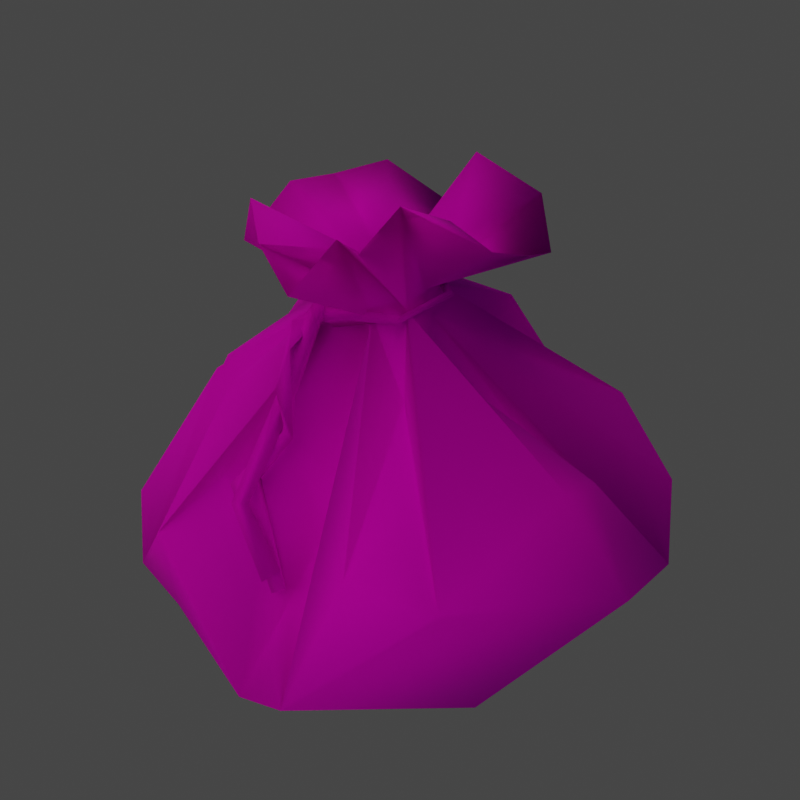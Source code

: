 # Source: prestibags_bag.blend  (saved by Blender 2.81.16; exported with 4.5.12 LTS)
import bpy
from mathutils import Matrix  # noqa: F401  (used for matrix-valued properties, if any)

bpy.ops.wm.read_factory_settings(use_empty=True)
scene = bpy.context.scene
scene.name = 'Scene'

# ---- collections
col_collection_1 = bpy.data.collections.new('Collection 1'); scene.collection.children.link(col_collection_1)
col_collection_2 = bpy.data.collections.new('Collection 2'); scene.collection.children.link(col_collection_2)
col_collection_3 = bpy.data.collections.new('Collection 3'); scene.collection.children.link(col_collection_3)
col_hi_poly = bpy.data.collections.new('hi-poly'); scene.collection.children.link(col_hi_poly)
col_low_poly = bpy.data.collections.new('low-poly'); scene.collection.children.link(col_low_poly)
col_collection_11 = bpy.data.collections.new('Collection 11'); scene.collection.children.link(col_collection_11)
col_collection_12 = bpy.data.collections.new('Collection 12'); scene.collection.children.link(col_collection_12)

# ---- images (referenced by path relative to the original .blend; pixels are not part of the script)
import os
ASSET_DIR = os.environ.get("B2B_ASSET_DIR", "")  # directory of the original .blend (textures are referenced by path, not embedded)
HERE = os.path.dirname(os.path.abspath(__file__))  # packed textures are extracted next to this script under _unpacked/

def load_image(name, relpath, width, height, colorspace="sRGB"):
    """Load a texture the original file referenced (path relative to the .blend, or extracted next to this script)."""
    p = next((c for c in (os.path.join(HERE, relpath), os.path.join(ASSET_DIR, relpath)) if relpath and os.path.exists(c)), "")
    if p:
        img = bpy.data.images.load(p, check_existing=True)
        img.name = name
    else:  # same state as the original file: an image datablock whose file is absent (Cycles renders it pink)
        img = bpy.data.images.new(name, width, height)
        img.source = "FILE"
        img.filepath = "//" + (relpath or name)
    img.colorspace_settings.name = colorspace
    return img
img_prestibags_bag_jpg = load_image('prestibags_bag.jpg', 'prestibags_bag.jpg', 1024, 1024, 'sRGB')
img_new = load_image('new', 'prestibags_bag_3.0.png', 1024, 1024, 'sRGB')

# ---- materials (node trees are filled in below, after node groups)
mat_material_002 = bpy.data.materials.new('Material.002')

# ---- material node trees
mat_material_002.use_nodes = True; mat_material_002.node_tree.nodes.clear()
_N = mat_material_002.node_tree.nodes; _L = mat_material_002.node_tree.links
n0 = _N.new('ShaderNodeTexImage'); n0.name = 'Image Texture.001'; n0.location = (-403, 308)
n0.width = 277
n0.image = img_prestibags_bag_jpg
n1 = _N.new('ShaderNodeOutputMaterial'); n1.name = 'Material Output'; n1.location = (393, 407)
n2 = _N.new('ShaderNodeBsdfPrincipled'); n2.name = 'Principled BSDF'; n2.location = (-1, 532)
n2.distribution = 'GGX'
n2.subsurface_method = 'BURLEY'
n2.inputs[2].default_value = 1.0
n2.inputs[3].default_value = 1.45
n2.inputs[13].default_value = 0.1091
n2.inputs[27].default_value = (0.0, 0.0, 0.0, 1.0)
n2.inputs[28].default_value = 1.0
n3 = _N.new('ShaderNodeTexImage'); n3.name = 'Image Texture'; n3.location = (-28, -112)
n3.image = img_new
_L.new(n2.outputs[0], n1.inputs[0])
_L.new(n0.outputs[0], n2.inputs[0])
n1.is_active_output = True

# ---- world
world_world = bpy.data.worlds.new('World'); scene.world = world_world
world_world.use_nodes = True; world_world.node_tree.nodes.clear()
_N = world_world.node_tree.nodes; _L = world_world.node_tree.links
n0 = _N.new('ShaderNodeOutputWorld'); n0.name = 'World Output'; n0.location = (300, 300)
n1 = _N.new('ShaderNodeBackground'); n1.name = 'Background'; n1.location = (10, 300)
n1.inputs[0].default_value = (0.05088, 0.05088, 0.05088, 1.0)
_L.new(n1.outputs[0], n0.inputs[0])
n0.is_active_output = True
world_world.color = (0.05088, 0.05088, 0.05088)
world_world.use_sun_shadow = False
world_world.sun_shadow_jitter_overblur = 0.0

# ---- cameras
cam_camera_001 = bpy.data.cameras.new('Camera.001')
cam_camera_001.clip_end = 100.0
cam_camera_001.lens = 35.0
cam_camera_001.sensor_width = 32.0
cam_camera_001.sensor_height = 18.0
cam_camera_001.dof.focus_distance = 0.0

# ---- lights
light_point = bpy.data.lights.new('Point', 'POINT')
light_point.color = (0.5321, 0.4553, 1.0)
light_point.transmission_factor = 0.0
light_point.energy = 100.0
light_point.shadow_buffer_clip_start = 0.5
light_point.shadow_soft_size = 1.0
light_point.shadow_maximum_resolution = 0.006
light_point.use_absolute_resolution = True
light_point_001 = bpy.data.lights.new('Point.001', 'POINT')
light_point_001.color = (1.0, 0.8706, 0.737)
light_point_001.transmission_factor = 0.0
light_point_001.energy = 100.0
light_point_001.shadow_buffer_clip_start = 0.5
light_point_001.shadow_soft_size = 1.0
light_point_001.shadow_maximum_resolution = 0.006
light_point_001.use_absolute_resolution = True
light_sun = bpy.data.lights.new('Sun', 'SUN')
light_sun.color = (0.9727, 1.0, 0.523)
light_sun.transmission_factor = 0.0
light_sun.angle = 1.571
light_sun.energy = 1.0
light_sun.shadow_buffer_clip_start = 0.5
light_sun.shadow_soft_size = 1.0
light_sun.shadow_cascade_max_distance = 1000.0
light_point_002 = bpy.data.lights.new('Point.002', 'POINT')
light_point_002.color = (1.0, 0.8706, 0.737)
light_point_002.transmission_factor = 0.0
light_point_002.energy = 100.0
light_point_002.shadow_buffer_clip_start = 0.5
light_point_002.shadow_soft_size = 1.0
light_point_002.shadow_maximum_resolution = 0.006
light_point_002.use_absolute_resolution = True

# ---- meshes
me_bag_005 = bpy.data.meshes.new('bag.005')
me_bag_005.from_pydata([(-0.1674, -0.1589, 1.395), (-0.5641, -0.1157, 1.123), (-0.8694, -0.1315, 0.6577), (-0.4455, -0.0957, 1.537), (-0.4189, -0.03667, 1.001), (-0.8706, 0.122, 0.6014), (-0.641, -0.06379, 0.2283), (-0.2756, 0.009466, 0.105), (-0.185, -0.03565, 1.457), (-0.2313, -0.1511, 1.342), (-0.7994, 0.3128, 0.604), (-0.5799, 0.1311, 1.044), (-0.3193, 0.07266, 1.666), (-0.1073, -0.07198, 1.451), (-0.5557, 0.5182, 0.8161), (-0.5463, 0.4494, 0.4241), (-0.2855, 0.08212, 1.169), (-0.02111, 0.02966, 1.484), (0.03881, -0.05123, 0.105), (-0.02659, 0.2868, 1.675), (-0.03649, 0.02268, 1.34), (-0.298, 0.3584, 1.235), (-0.1592, 0.6617, 0.5416), (0.08567, 0.6792, 0.4263), (0.07761, 0.2661, 1.314), (-0.1232, 0.3277, 0.1883), (0.05287, 0.6876, 0.8868), (0.1566, 0.1251, 1.087), (0.08974, -0.07299, 1.38), (0.2251, 0.3234, 1.252), (0.2503, 0.7197, 0.779), (0.1191, 0.01388, 1.405), (0.2392, 0.2314, 1.631), (0.4022, 0.5912, 0.9748), (0.7429, 0.3307, 0.6772), (0.4817, 0.3275, 0.1931), (0.38, 0.09993, 1.281), (0.2405, 0.05175, 1.759), (0.2516, -0.0201, 1.239), (0.1355, -0.1142, 1.405), (0.7507, -0.03815, 0.9888), (0.8166, 0.2058, 0.5694), (0.8387, -0.1941, 0.5336), (0.8722, -0.2977, 0.8212), (0.4514, -0.1577, 1.522), (0.1072, -0.1622, 1.329), (0.8397, -0.486, 0.6361), (0.3997, -0.3149, 0.9846), (0.1164, -0.3091, 1.243), (0.367, -0.4668, 0.1887), (0.5536, -0.5788, 1.008), (0.08568, -0.2258, 1.437), (0.6549, -0.7217, 0.706), (0.2473, -0.4654, 1.637), (0.4526, -0.7422, 1.073), (0.01451, -0.4071, 1.737), (0.1093, -0.9673, 0.879), (0.02549, -0.4059, 1.162), (0.03356, -0.2903, 1.397), (0.2428, -0.7222, 0.2723), (-0.1309, -0.8622, 0.9006), (-0.08916, -0.515, 1.65), (-0.1501, -0.3975, 1.647), (-0.06484, -0.2835, 1.374), (-0.3015, -0.9726, 0.5522), (-0.3023, -0.3944, 0.105), (-0.03408, -0.2471, 1.229), (-0.1978, -0.5048, 0.7959), (-0.4275, -0.8921, 0.5138), (-0.2724, -0.5014, 1.532), (-0.1342, -0.2092, 1.4), (-0.3444, -0.3526, 1.041), (-0.352, -0.3998, 1.636), (-0.6672, -0.5485, 0.5305), (-0.1595, -0.2746, 1.553), (-0.4798, -0.3323, 1.185), (-0.6751, -0.5921, 0.845), (-0.4103, -0.1266, 1.674), (-0.8577, -0.2697, 0.4564), (-0.07738, -0.07332, 1.442), (-0.167, -0.0975, 1.273), (-0.03577, -0.07119, 1.482), (-0.194, 0.2008, 1.653), (-0.11, 0.04089, 1.261), (-0.01251, 0.03182, 1.56), (0.2013, 0.2739, 1.521), (-0.02539, -0.007685, 1.297), (0.03517, -0.2054, 1.264), (0.02047, -0.02096, 1.479), (0.4313, -0.02628, 1.657), (0.1715, -0.09539, 1.545), (0.1316, -0.1344, 1.27), (0.1125, -0.1152, 1.412), (0.3602, -0.3354, 1.58), (0.09536, -0.206, 1.469), (0.1497, -0.281, 1.657), (0.004829, -0.2104, 1.437), (-0.08569, -0.2101, 1.41), (-0.1021, -0.2635, 1.565), (-0.3673, -0.7241, 0.7762), (-0.4554, -0.6001, 0.9533), (-0.4377, -0.5653, 0.927), (-0.4102, -0.583, 0.9388), (-0.3083, -0.3951, 1.115), (-0.3464, -0.4021, 1.164), (-0.2117, -0.2796, 1.356), (-0.3498, -0.3572, 1.132), (-0.2231, -0.3109, 1.381), (-0.2438, -0.2872, 1.404), (-0.1629, 0.01171, 1.428), (-0.1333, 0.001958, 1.399), (-0.1581, 0.03824, 1.407), (0.1355, 0.03949, 1.418), (0.1173, 0.01578, 1.4), (0.1349, 0.03856, 1.395), (0.1737, -0.1634, 1.39), (0.1409, -0.1775, 1.404), (0.01449, -0.3559, 1.412), (-0.0002332, -0.3657, 1.386), (-0.008649, -0.3302, 1.38), (-0.2126, -0.262, 1.367), (-0.2245, -0.2244, 1.386), (-0.2231, -0.2174, 1.309), (-0.2913, -0.3063, 1.376), (-0.2609, -0.265, 1.328), (-0.2947, -0.3694, 1.315), (-0.3388, -0.4066, 1.208), (-0.3926, -0.463, 0.9432), (-0.2957, -0.4288, 1.055), (-0.3171, -0.4303, 1.089), (-0.4731, -0.5106, 0.9556), (-0.4054, -0.5155, 0.9693), (-0.3116, -0.6687, 0.6962), (0.1643, -0.163, 1.411), (-0.288, -0.3205, 1.248), (-0.3194, -0.6851, 0.7862), (-0.3613, -0.6726, 0.7589), (-0.3094, -0.6956, 0.7282), (-0.3487, -0.6947, 0.7091)], [], [(2, 6, 78), (7, 18, 65), (5, 6, 2), (8, 0, 3), (0, 8, 13), (12, 8, 3), (15, 6, 5), (10, 5, 4), (15, 7, 6), (11, 9, 13), (10, 15, 5), (18, 7, 25), (17, 12, 82), (14, 16, 13), (21, 14, 13), (20, 13, 17), (20, 21, 13), (22, 14, 21), (19, 17, 82), (23, 25, 15), (18, 25, 35), (26, 21, 24), (23, 22, 30), (30, 22, 26), (17, 19, 28), (26, 24, 27), (85, 28, 19), (20, 17, 28), (35, 23, 30), (32, 28, 85), (33, 30, 26), (29, 33, 27), (25, 23, 35), (35, 30, 34), (30, 33, 34), (34, 33, 36), (36, 31, 39), (41, 35, 34), (38, 34, 36), (49, 18, 35), (39, 37, 89), (41, 34, 38), (49, 41, 42), (40, 38, 39), (43, 41, 40), (42, 41, 43), (44, 39, 89), (51, 39, 44), (46, 42, 43), (46, 43, 45), (51, 45, 39), (48, 45, 51), (93, 51, 44), (49, 42, 46), (47, 45, 48), (50, 46, 47), (50, 47, 48), (52, 59, 49), (51, 93, 53), (48, 51, 58), (58, 54, 48), (58, 51, 55), (18, 49, 59), (56, 54, 58), (64, 59, 56), (65, 18, 59), (62, 63, 58), (64, 60, 63), (65, 59, 64), (66, 64, 63), (67, 64, 66), (68, 64, 67), (66, 63, 70), (71, 68, 67), (71, 66, 70), (70, 63, 69), (76, 68, 71), (65, 68, 73), (74, 70, 72), (73, 76, 78), (0, 75, 70), (77, 74, 72), (78, 76, 75), (0, 78, 75), (0, 74, 77), (78, 0, 9), (0, 77, 3), (6, 7, 65), (79, 80, 81), (83, 80, 87), (84, 81, 88), (86, 81, 83), (82, 84, 19), (86, 83, 87), (84, 88, 85), (32, 85, 88), (92, 88, 86), (91, 86, 87), (37, 88, 90), (86, 91, 92), (37, 90, 89), (89, 90, 92), (93, 92, 94), (93, 94, 53), (95, 94, 96), (55, 95, 96), (55, 96, 61), (61, 96, 62), (96, 97, 62), (96, 87, 97), (80, 97, 87), (77, 79, 3), (136, 135, 99), (104, 102, 103), (104, 101, 100), (101, 103, 102), (107, 109, 108), (105, 110, 107), (111, 105, 108), (110, 109, 107), (111, 110, 105), (112, 110, 113), (133, 117, 115), (113, 111, 114), (133, 115, 112), (116, 133, 112), (117, 118, 115), (119, 117, 116), (115, 119, 116), (120, 121, 123), (123, 121, 122), (129, 134, 127), (129, 131, 128), (130, 129, 127), (131, 138, 137), (4, 5, 1), (5, 2, 1), (4, 1, 9), (11, 10, 4), (9, 11, 4), (9, 0, 13), (12, 13, 8), (11, 14, 10), (16, 11, 13), (14, 15, 10), (15, 25, 7), (16, 14, 11), (12, 17, 13), (22, 15, 14), (22, 23, 15), (24, 21, 20), (26, 22, 21), (20, 27, 24), (28, 27, 20), (27, 33, 26), (28, 29, 27), (31, 28, 32), (31, 29, 28), (32, 37, 31), (31, 36, 29), (36, 33, 29), (39, 31, 37), (38, 36, 39), (41, 49, 35), (38, 40, 41), (45, 40, 39), (45, 43, 40), (47, 46, 45), (50, 52, 46), (54, 50, 48), (54, 52, 50), (55, 51, 53), (56, 59, 52), (57, 56, 58), (60, 56, 57), (61, 58, 55), (63, 60, 57), (63, 57, 58), (64, 56, 60), (62, 58, 61), (68, 65, 64), (69, 63, 62), (71, 67, 66), (73, 68, 76), (72, 70, 69), (70, 76, 71), (75, 76, 70), (0, 70, 74), (78, 65, 73), (1, 78, 9), (78, 6, 65), (2, 78, 1), (12, 3, 79), (12, 79, 81), (81, 80, 83), (12, 81, 82), (82, 81, 84), (86, 88, 81), (19, 84, 85), (87, 92, 91), (37, 32, 88), (44, 89, 92), (93, 44, 92), (111, 112, 114), (94, 87, 96), (53, 94, 95), (55, 53, 95), (62, 97, 69), (69, 97, 72), (72, 97, 98), (98, 97, 79), (72, 98, 77), (77, 98, 79), (79, 97, 80), (102, 99, 135), (100, 136, 99), (109, 111, 108), (116, 117, 133), (112, 115, 114), (114, 115, 113), (113, 116, 112), (115, 116, 113), (115, 118, 119), (124, 122, 120), (124, 123, 122), (125, 124, 120), (134, 123, 124), (123, 126, 125), (129, 126, 123), (134, 124, 125), (126, 128, 125), (128, 134, 125), (129, 128, 126), (129, 130, 131), (131, 127, 128), (125, 120, 123), (120, 119, 118), (120, 117, 121), (121, 119, 122), (105, 103, 106), (107, 104, 103), (105, 104, 108), (102, 136, 101), (127, 138, 130), (132, 137, 138), (137, 127, 131), (92, 90, 88), (104, 100, 102), (104, 106, 101), (101, 106, 103), (112, 109, 110), (113, 110, 111), (131, 130, 138), (87, 94, 92), (111, 109, 112), (102, 100, 99), (100, 101, 136), (134, 129, 123), (128, 127, 134), (120, 122, 119), (120, 118, 117), (121, 117, 119), (105, 107, 103), (107, 108, 104), (105, 106, 104), (102, 135, 136), (127, 132, 138), (137, 132, 127), (49, 46, 52), (52, 54, 56)])
me_bag_005.polygons.foreach_set('use_smooth', [True] * 270)
_uv = me_bag_005.uv_layers.new(name='UVMap')
_uv.uv.foreach_set('vector', [0.1406, 0.1406, 0.207, 0.04297, 0.1914, 0.1289, 0.2031, 0.007812, 0.375, 0.01562, 0.2852, 0.08984, 0.1172, 0.08594, 0.207, 0.04297, 0.1406, 0.1406, 0.08203, 0.6562, 0.1484, 0.6719, 0.1406, 0.7578, 0.1484, 0.6719, 0.08203, 0.6562, 0.0625, 0.6055, 0.09375, 0.7539, 0.08203, 0.6562, 0.1406, 0.7578, 0.007812, 0.01562, 0.207, 0.04297, 0.1172, 0.08594, 0.05469, 0.09766, 0.1172, 0.08594, 0.1055, 0.3086, 0.007812, 0.01562, 0.2031, 0.007812, 0.207, 0.04297, 0.08203, 0.3047, 0.1211, 0.543, 0.0625, 0.6055, 0.05469, 0.09766, 0.007812, 0.01562, 0.1172, 0.08594, 0.6211, 0.01172, 0.6836, 0.01562, 0.6797, 0.08594, 0.007812, 0.625, 0.09375, 0.7539, 0.007812, 0.75, 0.007812, 0.1406, 0.05859, 0.375, 0.0625, 0.6055, 0.007812, 0.375, 0.007812, 0.1406, 0.0625, 0.6055, 0.007812, 0.5, 0.0625, 0.6055, 0.007812, 0.625, 0.007812, 0.5, 0.007812, 0.375, 0.0625, 0.6055, 0.7852, 0.1055, 0.8672, 0.1406, 0.8711, 0.375, 0.7812, 0.75, 0.8672, 0.625, 0.8672, 0.75, 0.7148, 0.1328, 0.6797, 0.08594, 0.8711, 0.01562, 0.6211, 0.01172, 0.6797, 0.08594, 0.6172, 0.09766, 0.7461, 0.2734, 0.8711, 0.375, 0.8125, 0.418, 0.7148, 0.1328, 0.7852, 0.1055, 0.7109, 0.2344, 0.7109, 0.2344, 0.7852, 0.1055, 0.7461, 0.2734, 0.8672, 0.625, 0.7812, 0.75, 0.7773, 0.5625, 0.7461, 0.2734, 0.8125, 0.418, 0.7539, 0.457, 0.6953, 0.75, 0.7773, 0.5625, 0.7812, 0.75, 0.8672, 0.5, 0.8672, 0.625, 0.7773, 0.5625, 0.6172, 0.09766, 0.7148, 0.1328, 0.7109, 0.2344, 0.6641, 0.75, 0.7773, 0.5625, 0.6953, 0.75, 0.7031, 0.3555, 0.7109, 0.2344, 0.7461, 0.2734, 0.6758, 0.4727, 0.7031, 0.3555, 0.7539, 0.457, 0.6797, 0.08594, 0.7148, 0.1328, 0.6172, 0.09766, 0.6172, 0.09766, 0.7109, 0.2344, 0.6562, 0.2617, 0.7109, 0.2344, 0.7031, 0.3555, 0.6562, 0.2617, 0.6562, 0.2617, 0.7031, 0.3555, 0.6523, 0.4727, 0.6523, 0.4727, 0.6641, 0.5781, 0.5781, 0.5898, 0.6289, 0.25, 0.6172, 0.09766, 0.6562, 0.2617, 0.6367, 0.4883, 0.6562, 0.2617, 0.6523, 0.4727, 0.4375, 0.01562, 0.6211, 0.01172, 0.6172, 0.09766, 0.5781, 0.5898, 0.6094, 0.75, 0.5586, 0.7539, 0.6289, 0.25, 0.6562, 0.2617, 0.6367, 0.4883, 0.4375, 0.01562, 0.6289, 0.25, 0.5586, 0.2344, 0.6211, 0.3555, 0.6367, 0.4883, 0.5781, 0.5898, 0.5898, 0.332, 0.6289, 0.25, 0.6211, 0.3555, 0.5586, 0.2344, 0.6289, 0.25, 0.5898, 0.332, 0.5, 0.75, 0.5781, 0.5898, 0.5586, 0.7539, 0.4375, 0.6367, 0.5781, 0.5898, 0.5, 0.75, 0.543, 0.2891, 0.5586, 0.2344, 0.5898, 0.332, 0.543, 0.2891, 0.5898, 0.332, 0.5586, 0.5625, 0.4375, 0.6367, 0.5586, 0.5625, 0.5781, 0.5898, 0.4375, 0.5703, 0.5586, 0.5625, 0.4375, 0.6367, 0.4648, 0.75, 0.4375, 0.6367, 0.5, 0.75, 0.4375, 0.01562, 0.5586, 0.2344, 0.543, 0.2891, 0.5469, 0.4336, 0.5586, 0.5625, 0.4375, 0.5703, 0.4961, 0.3945, 0.543, 0.2891, 0.5469, 0.4336, 0.4961, 0.3945, 0.5469, 0.4336, 0.4375, 0.5703, 0.4375, 0.2656, 0.3633, 0.1484, 0.4375, 0.01562, 0.4375, 0.6367, 0.4648, 0.75, 0.4375, 0.75, 0.4375, 0.5703, 0.4375, 0.6367, 0.3789, 0.6016, 0.3789, 0.6016, 0.4375, 0.4492, 0.4375, 0.5703, 0.3789, 0.6016, 0.4375, 0.6367, 0.3711, 0.75, 0.375, 0.01562, 0.4375, 0.01562, 0.3633, 0.1484, 0.3711, 0.3945, 0.4375, 0.4492, 0.3789, 0.6016, 0.2852, 0.2188, 0.3633, 0.1484, 0.3711, 0.3945, 0.2852, 0.08984, 0.375, 0.01562, 0.3633, 0.1484, 0.3125, 0.75, 0.2734, 0.6172, 0.3789, 0.6016, 0.2852, 0.2188, 0.3398, 0.4023, 0.2734, 0.6172, 0.2852, 0.08984, 0.3633, 0.1484, 0.2852, 0.2188, 0.25, 0.5703, 0.2852, 0.2188, 0.2734, 0.6172, 0.2578, 0.3945, 0.2852, 0.2188, 0.25, 0.5703, 0.2695, 0.1641, 0.2852, 0.2188, 0.2578, 0.3945, 0.25, 0.5703, 0.2734, 0.6172, 0.2148, 0.6562, 0.207, 0.4805, 0.2695, 0.1641, 0.2578, 0.3945, 0.207, 0.4805, 0.25, 0.5703, 0.2148, 0.6562, 0.2148, 0.6562, 0.2734, 0.6172, 0.2734, 0.7539, 0.2031, 0.2812, 0.2695, 0.1641, 0.207, 0.4805, 0.2852, 0.08984, 0.2695, 0.1641, 0.2266, 0.1836, 0.1953, 0.6953, 0.2148, 0.6562, 0.2227, 0.7539, 0.2266, 0.1836, 0.2031, 0.2812, 0.1914, 0.1289, 0.1484, 0.6719, 0.1602, 0.4531, 0.2148, 0.6562, 0.1758, 0.7578, 0.1953, 0.6953, 0.2227, 0.7539, 0.1914, 0.1289, 0.2031, 0.2812, 0.1602, 0.4531, 0.1484, 0.6719, 0.1914, 0.1289, 0.1602, 0.4531, 0.1484, 0.6719, 0.1953, 0.6953, 0.1758, 0.7578, 0.1914, 0.1289, 0.1484, 0.6719, 0.1211, 0.543, 0.1484, 0.6719, 0.1758, 0.7578, 0.1406, 0.7578, 0.207, 0.04297, 0.2031, 0.007812, 0.2852, 0.08984, 0.08203, 0.875, 0.1992, 0.918, 0.007812, 0.875, 0.1367, 0.9492, 0.1992, 0.918, 0.3672, 1.0, 0.7812, 0.8125, 0.8672, 0.875, 0.6562, 0.8711, 0.007812, 1.0, 0.007812, 0.875, 0.1367, 0.9492, 0.8672, 0.75, 0.7812, 0.8125, 0.7812, 0.75, 0.007812, 1.0, 0.1367, 0.9492, 0.3672, 1.0, 0.7812, 0.8125, 0.6562, 0.8711, 0.6953, 0.75, 0.6641, 0.75, 0.6953, 0.75, 0.6562, 0.8711, 0.4648, 0.875, 0.6562, 0.8711, 0.8672, 1.0, 0.4844, 0.9375, 0.8672, 1.0, 0.3672, 1.0, 0.6094, 0.75, 0.6562, 0.8711, 0.5742, 0.8125, 0.8672, 1.0, 0.4844, 0.9375, 0.4648, 0.875, 0.6094, 0.75, 0.5742, 0.8125, 0.5586, 0.7539, 0.5586, 0.7539, 0.5742, 0.8125, 0.4648, 0.875, 0.4648, 0.75, 0.4648, 0.875, 0.4375, 0.875, 0.4648, 0.75, 0.4375, 0.875, 0.4375, 0.75, 0.4023, 0.8125, 0.4375, 0.875, 0.3633, 0.875, 0.3711, 0.75, 0.4023, 0.8125, 0.3633, 0.875, 0.3711, 0.75, 0.3633, 0.875, 0.3438, 0.75, 0.3438, 0.75, 0.3633, 0.875, 0.3125, 0.75, 0.3633, 0.875, 0.2812, 0.875, 0.3125, 0.75, 0.3633, 0.875, 0.3672, 1.0, 0.2812, 0.875, 0.1992, 0.918, 0.2812, 0.875, 0.3672, 1.0, 0.1758, 0.7578, 0.08203, 0.875, 0.1406, 0.7578, 0.9375, 0.9844, 0.9219, 0.9688, 0.9531, 0.9688, 0.9531, 0.75, 0.9219, 0.8438, 0.9219, 0.75, 0.9531, 0.75, 0.9844, 0.8438, 0.9531, 0.8438, 0.8906, 0.8438, 0.9219, 0.75, 0.9219, 0.8438, 0.9219, 0.6719, 0.9219, 0.6094, 0.9531, 0.6719, 0.8906, 0.6719, 0.8906, 0.6094, 0.9219, 0.6719, 0.9531, 0.6094, 0.9844, 0.6719, 0.9531, 0.6719, 0.8906, 0.6094, 0.9219, 0.6094, 0.9219, 0.6719, 0.9531, 0.6094, 0.9844, 0.6094, 0.9844, 0.6719, 0.9219, 0.5469, 0.8906, 0.6094, 0.8906, 0.5469, 0.9531, 0.5, 0.9219, 0.4062, 0.9844, 0.5, 0.9844, 0.5469, 0.9531, 0.6094, 0.9531, 0.5469, 0.9531, 0.5, 0.9844, 0.5, 0.9219, 0.5469, 0.9219, 0.5, 0.9531, 0.5, 0.9219, 0.5469, 0.9219, 0.4062, 0.9531, 0.4062, 0.9844, 0.5, 0.8906, 0.4062, 0.9219, 0.4062, 0.9219, 0.5, 0.8906, 0.5, 0.8906, 0.4062, 0.9219, 0.5, 0.9531, 0.2969, 0.9219, 0.2969, 0.9219, 0.25, 0.9219, 0.25, 0.9219, 0.2969, 0.8906, 0.2969, 0.9219, 0.1875, 0.8906, 0.2227, 0.8906, 0.125, 0.9219, 0.1875, 0.9531, 0.125, 0.9531, 0.1875, 0.9219, 0.125, 0.9219, 0.1875, 0.8906, 0.125, 0.9531, 0.125, 0.9219, 0.03125, 0.9531, 0.03125, 0.1055, 0.3086, 0.1172, 0.08594, 0.1289, 0.3711, 0.1172, 0.08594, 0.1406, 0.1406, 0.1289, 0.3711, 0.1055, 0.3086, 0.1289, 0.3711, 0.1211, 0.543, 0.08203, 0.3047, 0.05469, 0.09766, 0.1055, 0.3086, 0.1211, 0.543, 0.08203, 0.3047, 0.1055, 0.3086, 0.1211, 0.543, 0.1484, 0.6719, 0.0625, 0.6055, 0.09375, 0.7539, 0.0625, 0.6055, 0.08203, 0.6562, 0.08203, 0.3047, 0.007812, 0.1406, 0.05469, 0.09766, 0.05859, 0.375, 0.08203, 0.3047, 0.0625, 0.6055, 0.007812, 0.1406, 0.007812, 0.01562, 0.05469, 0.09766, 0.8711, 0.01562, 0.6797, 0.08594, 0.6836, 0.01562, 0.05859, 0.375, 0.007812, 0.1406, 0.08203, 0.3047, 0.09375, 0.7539, 0.007812, 0.625, 0.0625, 0.6055, 0.7852, 0.1055, 0.8711, 0.01562, 0.8672, 0.1406, 0.7852, 0.1055, 0.7148, 0.1328, 0.8711, 0.01562, 0.8125, 0.418, 0.8711, 0.375, 0.8672, 0.5, 0.7461, 0.2734, 0.7852, 0.1055, 0.8711, 0.375, 0.8672, 0.5, 0.7539, 0.457, 0.8125, 0.418, 0.7773, 0.5625, 0.7539, 0.457, 0.8672, 0.5, 0.7539, 0.457, 0.7031, 0.3555, 0.7461, 0.2734, 0.7773, 0.5625, 0.6758, 0.4727, 0.7539, 0.457, 0.6641, 0.5781, 0.7773, 0.5625, 0.6641, 0.75, 0.6641, 0.5781, 0.6758, 0.4727, 0.7773, 0.5625, 0.6641, 0.75, 0.6094, 0.75, 0.6641, 0.5781, 0.6641, 0.5781, 0.6523, 0.4727, 0.6758, 0.4727, 0.6523, 0.4727, 0.7031, 0.3555, 0.6758, 0.4727, 0.5781, 0.5898, 0.6641, 0.5781, 0.6094, 0.75, 0.6367, 0.4883, 0.6523, 0.4727, 0.5781, 0.5898, 0.6289, 0.25, 0.4375, 0.01562, 0.6172, 0.09766, 0.6367, 0.4883, 0.6211, 0.3555, 0.6289, 0.25, 0.5586, 0.5625, 0.6211, 0.3555, 0.5781, 0.5898, 0.5586, 0.5625, 0.5898, 0.332, 0.6211, 0.3555, 0.5469, 0.4336, 0.543, 0.2891, 0.5586, 0.5625, 0.4961, 0.3945, 0.4375, 0.2656, 0.543, 0.2891, 0.4375, 0.4492, 0.4961, 0.3945, 0.4375, 0.5703, 0.4375, 0.4492, 0.4375, 0.2656, 0.4961, 0.3945, 0.3711, 0.75, 0.4375, 0.6367, 0.4375, 0.75, 0.3711, 0.3945, 0.3633, 0.1484, 0.4375, 0.2656, 0.332, 0.5195, 0.3711, 0.3945, 0.3789, 0.6016, 0.3398, 0.4023, 0.3711, 0.3945, 0.332, 0.5195, 0.3438, 0.75, 0.3789, 0.6016, 0.3711, 0.75, 0.2734, 0.6172, 0.3398, 0.4023, 0.332, 0.5195, 0.2734, 0.6172, 0.332, 0.5195, 0.3789, 0.6016, 0.2852, 0.2188, 0.3711, 0.3945, 0.3398, 0.4023, 0.3125, 0.75, 0.3789, 0.6016, 0.3438, 0.75, 0.2695, 0.1641, 0.2852, 0.08984, 0.2852, 0.2188, 0.2734, 0.7539, 0.2734, 0.6172, 0.3125, 0.75, 0.207, 0.4805, 0.2578, 0.3945, 0.25, 0.5703, 0.2266, 0.1836, 0.2695, 0.1641, 0.2031, 0.2812, 0.2227, 0.7539, 0.2148, 0.6562, 0.2734, 0.7539, 0.2148, 0.6562, 0.2031, 0.2812, 0.207, 0.4805, 0.1602, 0.4531, 0.2031, 0.2812, 0.2148, 0.6562, 0.1484, 0.6719, 0.2148, 0.6562, 0.1953, 0.6953, 0.1914, 0.1289, 0.2852, 0.08984, 0.2266, 0.1836, 0.1289, 0.3711, 0.1914, 0.1289, 0.1211, 0.543, 0.1914, 0.1289, 0.207, 0.04297, 0.2852, 0.08984, 0.1406, 0.1406, 0.1914, 0.1289, 0.1289, 0.3711, 0.09375, 0.7539, 0.1406, 0.7578, 0.08203, 0.875, 0.09375, 0.7539, 0.08203, 0.875, 0.007812, 0.875, 0.007812, 0.875, 0.1992, 0.918, 0.1367, 0.9492, 0.09375, 0.7539, 0.007812, 0.875, 0.007812, 0.75, 0.8672, 0.75, 0.8672, 0.875, 0.7812, 0.8125, 0.8672, 1.0, 0.6562, 0.8711, 0.8672, 0.875, 0.7812, 0.75, 0.7812, 0.8125, 0.6953, 0.75, 0.3672, 1.0, 0.4648, 0.875, 0.4844, 0.9375, 0.6094, 0.75, 0.6641, 0.75, 0.6562, 0.8711, 0.5, 0.75, 0.5586, 0.7539, 0.4648, 0.875, 0.4648, 0.75, 0.5, 0.75, 0.4648, 0.875, 0.9531, 0.6094, 0.9219, 0.5469, 0.9531, 0.5469, 0.4375, 0.875, 0.3672, 1.0, 0.3633, 0.875, 0.4375, 0.75, 0.4375, 0.875, 0.4023, 0.8125, 0.3711, 0.75, 0.4375, 0.75, 0.4023, 0.8125, 0.3125, 0.75, 0.2812, 0.875, 0.2734, 0.7539, 0.2734, 0.7539, 0.2812, 0.875, 0.2227, 0.7539, 0.2227, 0.7539, 0.2812, 0.875, 0.1719, 0.8125, 0.1719, 0.8125, 0.2812, 0.875, 0.08203, 0.875, 0.2227, 0.7539, 0.1719, 0.8125, 0.1758, 0.7578, 0.1758, 0.7578, 0.1719, 0.8125, 0.08203, 0.875, 0.08203, 0.875, 0.2812, 0.875, 0.1992, 0.918, 0.9219, 0.8438, 0.9531, 0.9688, 0.9219, 0.9688, 0.9531, 0.8438, 0.9844, 0.9688, 0.9531, 0.9688, 0.9219, 0.6094, 0.9531, 0.6094, 0.9531, 0.6719, 0.9219, 0.5, 0.9219, 0.4062, 0.9531, 0.5, 0.9219, 0.5469, 0.9844, 0.5, 0.9531, 0.5469, 0.9531, 0.5469, 0.9844, 0.5, 0.9844, 0.5469, 0.8906, 0.5469, 0.9219, 0.5, 0.9219, 0.5469, 0.8906, 0.5, 0.9219, 0.5, 0.8906, 0.5469, 0.9844, 0.5, 0.9531, 0.4062, 0.9844, 0.4062, 0.9844, 0.2734, 0.9844, 0.2969, 0.9531, 0.2969, 0.8906, 0.25, 0.9219, 0.25, 0.8906, 0.2969, 0.9531, 0.25, 0.9844, 0.2734, 0.9531, 0.2969, 0.8906, 0.2227, 0.9219, 0.25, 0.8906, 0.25, 0.9219, 0.25, 0.9375, 0.2188, 0.9531, 0.25, 0.9219, 0.1875, 0.9375, 0.2188, 0.9219, 0.25, 0.9844, 0.25, 0.9844, 0.2734, 0.9531, 0.25, 0.9375, 0.2188, 0.9531, 0.1875, 0.9531, 0.25, 0.9531, 0.1875, 0.9844, 0.25, 0.9531, 0.25, 0.9219, 0.1875, 0.9531, 0.1875, 0.9375, 0.2188, 0.9219, 0.1875, 0.9219, 0.125, 0.9531, 0.125, 0.9531, 0.125, 0.9844, 0.125, 0.9531, 0.1875, 0.9531, 0.25, 0.9531, 0.2969, 0.9219, 0.25, 0.9531, 0.2969, 0.9844, 0.4062, 0.9531, 0.4062, 0.9531, 0.2969, 0.9219, 0.4062, 0.9219, 0.2969, 0.9219, 0.2969, 0.8906, 0.4062, 0.8906, 0.2969, 0.8906, 0.6719, 0.9219, 0.75, 0.8906, 0.75, 0.9219, 0.6719, 0.9531, 0.75, 0.9219, 0.75, 0.9844, 0.6719, 0.9531, 0.75, 0.9531, 0.6719, 0.9219, 0.8438, 0.8906, 0.9688, 0.8906, 0.8438, 0.8906, 0.125, 0.9219, 0.03125, 0.9219, 0.125, 0.9336, 0.01562, 0.9531, 0.03125, 0.9219, 0.03125, 0.9531, 0.03125, 0.9844, 0.125, 0.9531, 0.125, 0.4648, 0.875, 0.5742, 0.8125, 0.6562, 0.8711, 0.9531, 0.75, 0.9531, 0.8438, 0.9219, 0.8438, 0.9531, 0.75, 0.9844, 0.75, 0.9844, 0.8438, 0.8906, 0.8438, 0.8906, 0.75, 0.9219, 0.75, 0.9219, 0.5469, 0.9219, 0.6094, 0.8906, 0.6094, 0.9844, 0.5469, 0.9844, 0.6094, 0.9531, 0.6094, 0.9531, 0.125, 0.9219, 0.125, 0.9219, 0.03125, 0.3672, 1.0, 0.4375, 0.875, 0.4648, 0.875, 0.9531, 0.6094, 0.9219, 0.6094, 0.9219, 0.5469, 0.9219, 0.8438, 0.9531, 0.8438, 0.9531, 0.9688, 0.9531, 0.8438, 0.9844, 0.8438, 0.9844, 0.9688, 0.8906, 0.2227, 0.9219, 0.1875, 0.9219, 0.25, 0.9531, 0.1875, 0.9844, 0.125, 0.9844, 0.25, 0.9531, 0.2969, 0.9844, 0.2969, 0.9844, 0.4062, 0.9531, 0.2969, 0.9531, 0.4062, 0.9219, 0.4062, 0.9219, 0.2969, 0.9219, 0.4062, 0.8906, 0.4062, 0.8906, 0.6719, 0.9219, 0.6719, 0.9219, 0.75, 0.9219, 0.6719, 0.9531, 0.6719, 0.9531, 0.75, 0.9844, 0.6719, 0.9844, 0.75, 0.9531, 0.75, 0.9219, 0.8438, 0.9219, 0.9688, 0.8906, 0.9688, 0.8906, 0.125, 0.8906, 0.03125, 0.9219, 0.03125, 0.9531, 0.03125, 0.9844, 0.03125, 0.9844, 0.125, 0.4375, 0.01562, 0.543, 0.2891, 0.4375, 0.2656, 0.4375, 0.2656, 0.4375, 0.4492, 0.3711, 0.3945])
me_bag_005.materials.append(mat_material_002)
me_bag_005.use_remesh_preserve_volume = False
me_bag_005.use_remesh_preserve_attributes = False
me_bag_005.use_mirror_vertex_groups = False
me_bag_005.update()

# ---- objects
ob_bag_outside = bpy.data.objects.new('bag outside', me_bag_005)
ob_backlight = bpy.data.objects.new('backLight', light_point)
ob_camera = bpy.data.objects.new('camera', cam_camera_001)
ob_filllight = bpy.data.objects.new('fillLight', light_point_001)
ob_sun = bpy.data.objects.new('sun', light_sun)
ob_underlight = bpy.data.objects.new('underLight', light_point_002)

# ---- transforms, parenting, visibility, modifiers, constraints
ob_bag_outside.location = (0.0, 0.399, -0.4034)
ob_bag_outside.scale = (3.841, 3.841, 3.841)
ob_bag_outside.display_type = 'SOLID'
ob_bag_outside.lineart.crease_threshold = 0.0
_vg = ob_bag_outside.vertex_groups.new(name='Lip')
ob_backlight.location = (15.71, 15.02, 14.84)
ob_backlight.scale = (8.509, 8.509, 8.509)
ob_backlight.lineart.crease_threshold = 0.0
ob_camera.location = (0.05315, -9.443, 8.885)
ob_camera.rotation_euler = (1.047, -0.0, 0.0)
ob_camera.scale = (8.509, 8.509, 8.509)
ob_camera.lineart.crease_threshold = 0.0
ob_filllight.location = (15.71, -11.39, 17.8)
ob_filllight.scale = (8.509, 8.509, 8.509)
ob_filllight.lineart.crease_threshold = 0.0
ob_sun.location = (-30.71, -15.19, 48.19)
ob_sun.rotation_euler = (0.33, -0.5435, -0.1437)
ob_sun.scale = (8.509, 8.509, 8.509)
ob_sun.lineart.crease_threshold = 0.0
ob_underlight.location = (0.4828, -9.133, 1.447)
ob_underlight.scale = (8.509, 8.509, 8.509)
ob_underlight.lineart.crease_threshold = 0.0

# ---- collection membership
col_low_poly.objects.link(ob_bag_outside)
col_collection_11.objects.link(ob_backlight)
col_collection_11.objects.link(ob_camera)
col_collection_11.objects.link(ob_filllight)
col_collection_11.objects.link(ob_sun)
col_collection_11.objects.link(ob_underlight)

# ---- scene / render settings (as saved in the file)
scene.camera = ob_camera
scene.frame_start = 1; scene.frame_end = 250; scene.frame_set(1)
scene.render.engine = 'CYCLES'
scene.render.resolution_x = 256
scene.render.resolution_y = 256
scene.cycles.use_denoising = False
scene.cycles.samples = 128
scene.cycles.sampling_pattern = 'TABULATED_SOBOL'
scene.cycles.use_adaptive_sampling = False
scene.cycles.use_light_tree = False
scene.view_settings.view_transform = 'Filmic'
bpy.context.view_layer.update()
